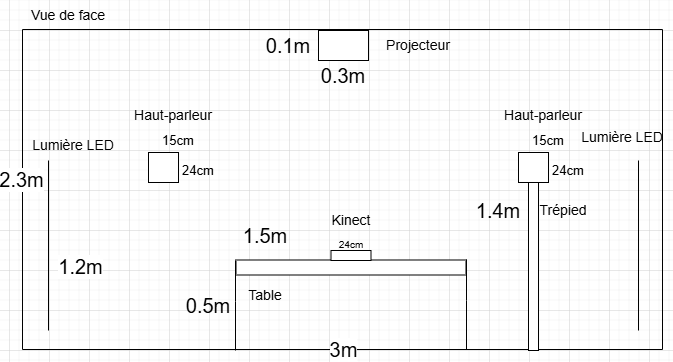

The diagram above was exported from draw.io. Its source (the exported page's mxGraphModel, read from the mxfile embedded in the PNG):
<mxGraphModel dx="4272" dy="1890" grid="1" gridSize="10" guides="1" tooltips="1" connect="1" arrows="1" fold="1" page="1" pageScale="1" pageWidth="827" pageHeight="1169" math="0" shadow="0">
  <root>
    <mxCell id="0" />
    <mxCell id="1" parent="0" />
    <mxCell id="clLMAMtDCDv5k2uNQCnL-3" value="" style="endArrow=none;html=1;rounded=0;" edge="1" parent="1">
      <mxGeometry width="50" height="50" relative="1" as="geometry">
        <mxPoint x="14" y="359" as="sourcePoint" />
        <mxPoint x="14" y="39" as="targetPoint" />
      </mxGeometry>
    </mxCell>
    <mxCell id="clLMAMtDCDv5k2uNQCnL-4" value="2.3m" style="edgeLabel;html=1;align=center;verticalAlign=middle;resizable=0;points=[];fontSize=20;" vertex="1" connectable="0" parent="clLMAMtDCDv5k2uNQCnL-3">
      <mxGeometry x="0.0575" y="2" relative="1" as="geometry">
        <mxPoint y="-1" as="offset" />
      </mxGeometry>
    </mxCell>
    <mxCell id="clLMAMtDCDv5k2uNQCnL-5" value="" style="endArrow=none;html=1;rounded=0;" edge="1" parent="1">
      <mxGeometry width="50" height="50" relative="1" as="geometry">
        <mxPoint x="654" y="359" as="sourcePoint" />
        <mxPoint x="654" y="39" as="targetPoint" />
      </mxGeometry>
    </mxCell>
    <mxCell id="clLMAMtDCDv5k2uNQCnL-6" value="" style="endArrow=none;html=1;rounded=0;" edge="1" parent="1">
      <mxGeometry width="50" height="50" relative="1" as="geometry">
        <mxPoint x="14" y="39" as="sourcePoint" />
        <mxPoint x="654" y="39" as="targetPoint" />
      </mxGeometry>
    </mxCell>
    <mxCell id="clLMAMtDCDv5k2uNQCnL-7" value="" style="endArrow=none;html=1;rounded=0;" edge="1" parent="1">
      <mxGeometry width="50" height="50" relative="1" as="geometry">
        <mxPoint x="14" y="359" as="sourcePoint" />
        <mxPoint x="654" y="359" as="targetPoint" />
      </mxGeometry>
    </mxCell>
    <mxCell id="clLMAMtDCDv5k2uNQCnL-8" value="3m" style="edgeLabel;html=1;align=center;verticalAlign=middle;resizable=0;points=[];fontSize=20;" vertex="1" connectable="0" parent="clLMAMtDCDv5k2uNQCnL-7">
      <mxGeometry x="-0.0031" y="1" relative="1" as="geometry">
        <mxPoint as="offset" />
      </mxGeometry>
    </mxCell>
    <mxCell id="clLMAMtDCDv5k2uNQCnL-9" value="" style="whiteSpace=wrap;html=1;aspect=fixed;" vertex="1" parent="1">
      <mxGeometry x="140" y="162" width="30" height="30" as="geometry" />
    </mxCell>
    <mxCell id="clLMAMtDCDv5k2uNQCnL-10" value="" style="rounded=0;whiteSpace=wrap;html=1;direction=south;rotation=-90;" vertex="1" parent="1">
      <mxGeometry x="335" y="162" width="15" height="230" as="geometry" />
    </mxCell>
    <mxCell id="clLMAMtDCDv5k2uNQCnL-11" value="" style="endArrow=none;html=1;rounded=0;" edge="1" parent="1">
      <mxGeometry width="50" height="50" relative="1" as="geometry">
        <mxPoint x="458" y="359" as="sourcePoint" />
        <mxPoint x="458" y="269" as="targetPoint" />
        <Array as="points">
          <mxPoint x="458" y="310" />
        </Array>
      </mxGeometry>
    </mxCell>
    <mxCell id="clLMAMtDCDv5k2uNQCnL-12" value="" style="endArrow=none;html=1;rounded=0;" edge="1" parent="1">
      <mxGeometry width="50" height="50" relative="1" as="geometry">
        <mxPoint x="227" y="360" as="sourcePoint" />
        <mxPoint x="227" y="270" as="targetPoint" />
        <Array as="points">
          <mxPoint x="227" y="311" />
        </Array>
      </mxGeometry>
    </mxCell>
    <mxCell id="clLMAMtDCDv5k2uNQCnL-13" value="" style="endArrow=none;html=1;rounded=0;" edge="1" parent="1">
      <mxGeometry width="50" height="50" relative="1" as="geometry">
        <mxPoint x="40" y="340" as="sourcePoint" />
        <mxPoint x="40" y="170" as="targetPoint" />
      </mxGeometry>
    </mxCell>
    <mxCell id="clLMAMtDCDv5k2uNQCnL-14" value="" style="endArrow=none;html=1;rounded=0;" edge="1" parent="1">
      <mxGeometry width="50" height="50" relative="1" as="geometry">
        <mxPoint x="630" y="340" as="sourcePoint" />
        <mxPoint x="630" y="170" as="targetPoint" />
      </mxGeometry>
    </mxCell>
    <mxCell id="clLMAMtDCDv5k2uNQCnL-15" value="&lt;span style=&quot;background-color: light-dark(#ffffff, var(--ge-dark-color, #121212));&quot;&gt;1.2m&lt;/span&gt;" style="edgeLabel;html=1;align=center;verticalAlign=middle;resizable=0;points=[];fontSize=20;" vertex="1" connectable="0" parent="1">
      <mxGeometry x="90" y="245" as="geometry">
        <mxPoint x="-19" y="30" as="offset" />
      </mxGeometry>
    </mxCell>
    <mxCell id="clLMAMtDCDv5k2uNQCnL-16" value="0.5m" style="text;html=1;whiteSpace=wrap;strokeColor=none;fillColor=none;align=center;verticalAlign=middle;rounded=0;fontSize=20;" vertex="1" parent="1">
      <mxGeometry x="170" y="300" width="60" height="30" as="geometry" />
    </mxCell>
    <mxCell id="clLMAMtDCDv5k2uNQCnL-17" value="1.5m" style="text;html=1;whiteSpace=wrap;strokeColor=none;fillColor=none;align=center;verticalAlign=middle;rounded=0;fontSize=20;" vertex="1" parent="1">
      <mxGeometry x="227" y="230" width="60" height="30" as="geometry" />
    </mxCell>
    <mxCell id="clLMAMtDCDv5k2uNQCnL-18" value="" style="rounded=0;whiteSpace=wrap;html=1;" vertex="1" parent="1">
      <mxGeometry x="310" y="40" width="50" height="30" as="geometry" />
    </mxCell>
    <mxCell id="clLMAMtDCDv5k2uNQCnL-19" value="0.3m" style="text;html=1;whiteSpace=wrap;strokeColor=none;fillColor=none;align=center;verticalAlign=middle;rounded=0;fontSize=20;fontStyle=0" vertex="1" parent="1">
      <mxGeometry x="305" y="70" width="60" height="30" as="geometry" />
    </mxCell>
    <mxCell id="clLMAMtDCDv5k2uNQCnL-20" value="0.1m" style="text;html=1;whiteSpace=wrap;strokeColor=none;fillColor=none;align=center;verticalAlign=middle;rounded=0;fontSize=20;" vertex="1" parent="1">
      <mxGeometry x="250" y="40" width="60" height="30" as="geometry" />
    </mxCell>
    <mxCell id="clLMAMtDCDv5k2uNQCnL-21" value="" style="rounded=0;whiteSpace=wrap;html=1;" vertex="1" parent="1">
      <mxGeometry x="322.5" y="260" width="40" height="10" as="geometry" />
    </mxCell>
    <mxCell id="clLMAMtDCDv5k2uNQCnL-22" value="Table" style="text;html=1;whiteSpace=wrap;strokeColor=none;fillColor=none;align=center;verticalAlign=middle;rounded=0;fontSize=14;" vertex="1" parent="1">
      <mxGeometry x="227" y="290" width="60" height="30" as="geometry" />
    </mxCell>
    <mxCell id="clLMAMtDCDv5k2uNQCnL-23" value="Kinect" style="text;html=1;whiteSpace=wrap;strokeColor=none;fillColor=none;align=center;verticalAlign=middle;rounded=0;fontSize=14;" vertex="1" parent="1">
      <mxGeometry x="312.5" y="215" width="60" height="30" as="geometry" />
    </mxCell>
    <mxCell id="clLMAMtDCDv5k2uNQCnL-24" value="Lumière LED" style="text;html=1;whiteSpace=wrap;strokeColor=none;fillColor=none;align=center;verticalAlign=middle;rounded=0;fontSize=14;" vertex="1" parent="1">
      <mxGeometry x="15" y="140" width="100" height="30" as="geometry" />
    </mxCell>
    <mxCell id="clLMAMtDCDv5k2uNQCnL-25" value="Lumière LED" style="text;html=1;whiteSpace=wrap;strokeColor=none;fillColor=none;align=center;verticalAlign=middle;rounded=0;fontSize=14;" vertex="1" parent="1">
      <mxGeometry x="564" y="132" width="100" height="30" as="geometry" />
    </mxCell>
    <mxCell id="clLMAMtDCDv5k2uNQCnL-26" value="Haut-parleur" style="text;html=1;whiteSpace=wrap;strokeColor=none;fillColor=none;align=center;verticalAlign=middle;rounded=0;fontSize=14;" vertex="1" parent="1">
      <mxGeometry x="115" y="110" width="100" height="30" as="geometry" />
    </mxCell>
    <mxCell id="clLMAMtDCDv5k2uNQCnL-27" value="Projecteur" style="text;html=1;whiteSpace=wrap;strokeColor=none;fillColor=none;align=center;verticalAlign=middle;rounded=0;fontSize=14;" vertex="1" parent="1">
      <mxGeometry x="360" y="40" width="100" height="30" as="geometry" />
    </mxCell>
    <mxCell id="clLMAMtDCDv5k2uNQCnL-28" value="Vue de face" style="text;html=1;whiteSpace=wrap;strokeColor=none;fillColor=none;align=center;verticalAlign=middle;rounded=0;fontSize=14;" vertex="1" parent="1">
      <mxGeometry x="10" y="10" width="100" height="30" as="geometry" />
    </mxCell>
    <mxCell id="clLMAMtDCDv5k2uNQCnL-74" value="&lt;font style=&quot;font-size: 13px;&quot;&gt;24cm&lt;/font&gt;" style="text;html=1;whiteSpace=wrap;align=center;verticalAlign=middle;rounded=0;fontSize=20;strokeWidth=13;" vertex="1" parent="1">
      <mxGeometry x="160" y="162" width="60" height="30" as="geometry" />
    </mxCell>
    <mxCell id="clLMAMtDCDv5k2uNQCnL-75" value="&lt;font style=&quot;font-size: 13px;&quot;&gt;15cm&lt;/font&gt;" style="text;html=1;whiteSpace=wrap;align=center;verticalAlign=middle;rounded=0;fontSize=20;" vertex="1" parent="1">
      <mxGeometry x="140" y="132" width="60" height="30" as="geometry" />
    </mxCell>
    <mxCell id="clLMAMtDCDv5k2uNQCnL-76" value="&lt;font style=&quot;font-size: 10px;&quot;&gt;24cm&lt;/font&gt;" style="text;html=1;whiteSpace=wrap;align=center;verticalAlign=middle;rounded=0;fontSize=20;" vertex="1" parent="1">
      <mxGeometry x="312.5" y="235" width="60" height="30" as="geometry" />
    </mxCell>
    <mxCell id="clLMAMtDCDv5k2uNQCnL-77" value="" style="whiteSpace=wrap;html=1;aspect=fixed;" vertex="1" parent="1">
      <mxGeometry x="510" y="162" width="30" height="30" as="geometry" />
    </mxCell>
    <mxCell id="clLMAMtDCDv5k2uNQCnL-78" value="Haut-parleur" style="text;html=1;whiteSpace=wrap;strokeColor=none;fillColor=none;align=center;verticalAlign=middle;rounded=0;fontSize=14;" vertex="1" parent="1">
      <mxGeometry x="485" y="110" width="100" height="30" as="geometry" />
    </mxCell>
    <mxCell id="clLMAMtDCDv5k2uNQCnL-79" value="" style="rounded=0;whiteSpace=wrap;html=1;" vertex="1" parent="1">
      <mxGeometry x="520" y="192" width="10" height="168" as="geometry" />
    </mxCell>
    <mxCell id="clLMAMtDCDv5k2uNQCnL-80" value="Trépied" style="text;html=1;whiteSpace=wrap;strokeColor=none;fillColor=none;align=center;verticalAlign=middle;rounded=0;fontSize=14;" vertex="1" parent="1">
      <mxGeometry x="505" y="205" width="100" height="30" as="geometry" />
    </mxCell>
    <mxCell id="clLMAMtDCDv5k2uNQCnL-81" value="1.4m" style="text;html=1;whiteSpace=wrap;align=center;verticalAlign=middle;rounded=0;fontSize=20;" vertex="1" parent="1">
      <mxGeometry x="460" y="205" width="60" height="30" as="geometry" />
    </mxCell>
    <mxCell id="clLMAMtDCDv5k2uNQCnL-82" value="&lt;font style=&quot;font-size: 13px;&quot;&gt;24cm&lt;/font&gt;" style="text;html=1;whiteSpace=wrap;align=center;verticalAlign=middle;rounded=0;fontSize=20;strokeWidth=13;" vertex="1" parent="1">
      <mxGeometry x="530" y="162" width="60" height="30" as="geometry" />
    </mxCell>
    <mxCell id="clLMAMtDCDv5k2uNQCnL-83" value="&lt;font style=&quot;font-size: 13px;&quot;&gt;15cm&lt;/font&gt;" style="text;html=1;whiteSpace=wrap;align=center;verticalAlign=middle;rounded=0;fontSize=20;" vertex="1" parent="1">
      <mxGeometry x="510" y="132" width="60" height="30" as="geometry" />
    </mxCell>
  </root>
</mxGraphModel>